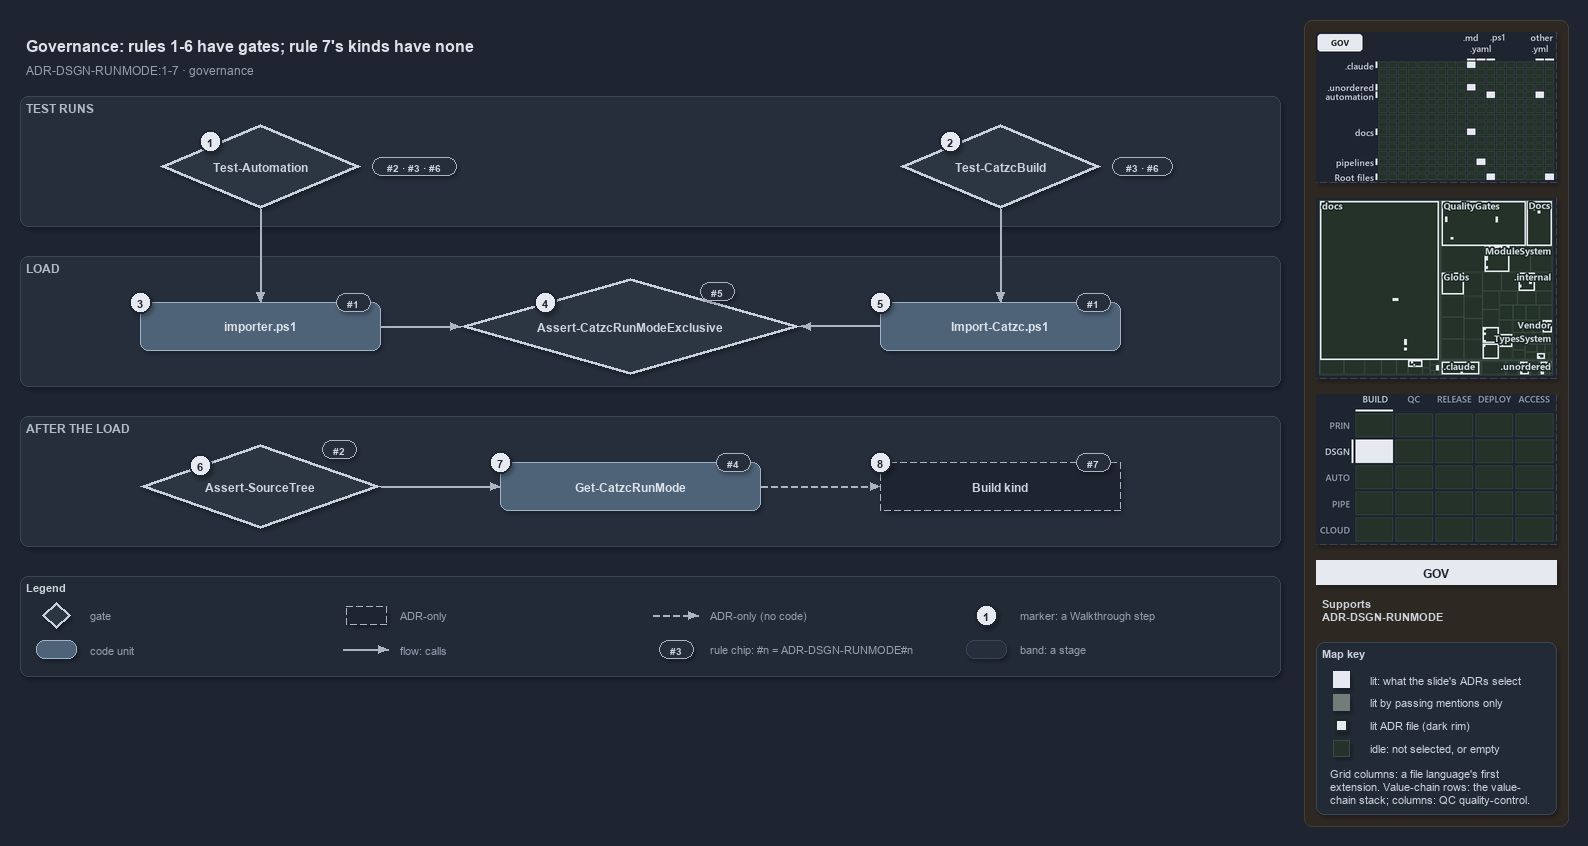

The diagram above was exported from draw.io. Its source (the exported page's mxGraphModel, read from the mxfile embedded in the PNG):
<mxGraphModel dx="1024" dy="768" grid="0" gridSize="10" guides="1" tooltips="1" connect="1" arrows="1" fold="1" page="1" pageScale="1" pageWidth="1572" pageHeight="690" background="#1E2430" math="0" shadow="1">
  <root>
    <mxCell id="0" />
    <mxCell id="1" parent="0" />
    <mxCell id="sidebar-bg" value="" style="rounded=1;arcSize=2;html=1;fillColor=#2E2823;strokeColor=#453C33;shadow=0;" vertex="1" parent="1">
      <mxGeometry x="1304" y="4" width="264" height="806" as="geometry" />
    </mxCell>
    <mxCell id="title" value="Governance: rules 1-6 have gates; rule 7's kinds have none" style="text;html=1;align=left;verticalAlign=middle;fontSize=16;fontStyle=1;fontColor=#DDE2E9;" vertex="1" parent="1">
      <mxGeometry x="20" y="14" width="1260" height="30" as="geometry" />
    </mxCell>
    <mxCell id="subtitle" value="ADR-DSGN-RUNMODE:1-7 &amp;#183; governance" style="text;html=1;align=left;verticalAlign=middle;fontSize=12;fontColor=#949FAE;" vertex="1" parent="1">
      <mxGeometry x="20" y="44" width="1240" height="20" as="geometry" />
    </mxCell>
    <mxCell id="band-tests" value="TEST RUNS" style="rounded=1;html=1;arcSize=3;fillColor=#262E3B;strokeColor=#3A4555;verticalAlign=top;align=left;spacingLeft=8;fontStyle=1;fontSize=12;fontColor=#B0BAC7;" vertex="1" parent="1">
      <mxGeometry x="20" y="80" width="1260" height="130" as="geometry" />
    </mxCell>
    <mxCell id="band-load" value="LOAD" style="rounded=1;html=1;arcSize=3;fillColor=#262E3B;strokeColor=#3A4555;verticalAlign=top;align=left;spacingLeft=8;fontStyle=1;fontSize=12;fontColor=#B0BAC7;" vertex="1" parent="1">
      <mxGeometry x="20" y="240" width="1260" height="130" as="geometry" />
    </mxCell>
    <mxCell id="band-after" value="AFTER THE LOAD" style="rounded=1;html=1;arcSize=3;fillColor=#262E3B;strokeColor=#3A4555;verticalAlign=top;align=left;spacingLeft=8;fontStyle=1;fontSize=12;fontColor=#B0BAC7;" vertex="1" parent="1">
      <mxGeometry x="20" y="400" width="1260" height="130" as="geometry" />
    </mxCell>
    <mxCell id="g-test-automation" value="&lt;b&gt;Test-Automation&lt;/b&gt;" style="rhombus;whiteSpace=wrap;html=1;fillColor=#2C3542;strokeColor=#C7D0DB;strokeWidth=3;fontSize=12;fontColor=#CDD3DC;" vertex="1" parent="1">
      <mxGeometry x="160" y="108" width="200" height="84" as="geometry" />
    </mxCell>
    <mxCell id="g-test-build" value="&lt;b&gt;Test-CatzcBuild&lt;/b&gt;" style="rhombus;whiteSpace=wrap;html=1;fillColor=#2C3542;strokeColor=#C7D0DB;strokeWidth=3;fontSize=12;fontColor=#CDD3DC;" vertex="1" parent="1">
      <mxGeometry x="900" y="108" width="200" height="84" as="geometry" />
    </mxCell>
    <mxCell id="g-importer" value="&lt;b&gt;importer.ps1&lt;/b&gt;" style="rounded=1;whiteSpace=wrap;html=1;arcSize=20;fillColor=#4E6378;strokeColor=#9FB3C8;fontColor=#DDE2E9;fontSize=12;" vertex="1" parent="1">
      <mxGeometry x="140" y="286" width="240" height="48" as="geometry" />
    </mxCell>
    <mxCell id="g-exclusive" value="&lt;b&gt;Assert-CatzcRunModeExclusive&lt;/b&gt;" style="rhombus;whiteSpace=wrap;html=1;fillColor=#2C3542;strokeColor=#C7D0DB;strokeWidth=3;fontSize=12;fontColor=#CDD3DC;" vertex="1" parent="1">
      <mxGeometry x="460" y="262" width="340" height="96" as="geometry" />
    </mxCell>
    <mxCell id="g-import-catzc" value="&lt;b&gt;Import-Catzc.ps1&lt;/b&gt;" style="rounded=1;whiteSpace=wrap;html=1;arcSize=20;fillColor=#4E6378;strokeColor=#9FB3C8;fontColor=#DDE2E9;fontSize=12;" vertex="1" parent="1">
      <mxGeometry x="880" y="286" width="240" height="48" as="geometry" />
    </mxCell>
    <mxCell id="g-kind" value="&lt;b&gt;Build kind&lt;/b&gt;" style="rounded=1;whiteSpace=wrap;html=1;arcSize=20;fillColor=#1E2430;strokeColor=#AAB4C3;dashed=1;fontSize=12;" vertex="1" parent="1">
      <mxGeometry x="880" y="446" width="240" height="48" as="geometry" />
    </mxCell>
    <mxCell id="g-runmode" value="&lt;b&gt;Get-CatzcRunMode&lt;/b&gt;" style="rounded=1;whiteSpace=wrap;html=1;arcSize=20;fillColor=#4E6378;strokeColor=#9FB3C8;fontColor=#DDE2E9;fontSize=12;" vertex="1" parent="1">
      <mxGeometry x="500" y="446" width="260" height="48" as="geometry" />
    </mxCell>
    <mxCell id="g-sourcetree" value="&lt;b&gt;Assert-SourceTree&lt;/b&gt;" style="rhombus;whiteSpace=wrap;html=1;fillColor=#2C3542;strokeColor=#C7D0DB;strokeWidth=3;fontSize=12;fontColor=#CDD3DC;" vertex="1" parent="1">
      <mxGeometry x="140" y="428" width="240" height="84" as="geometry" />
    </mxCell>
    <mxCell id="p-e-ta-importer-a" value="" style="text;html=1;strokeColor=none;fillColor=none;" vertex="1" parent="1">
      <mxGeometry x="260" y="192" width="1" height="1" as="geometry" />
    </mxCell>
    <mxCell id="p-e-ta-importer-b" value="" style="text;html=1;strokeColor=none;fillColor=none;" vertex="1" parent="1">
      <mxGeometry x="260" y="286" width="1" height="1" as="geometry" />
    </mxCell>
    <mxCell id="e-ta-importer" value="" style="edgeStyle=orthogonalEdgeStyle;rounded=1;html=1;fontSize=11;endArrow=block;strokeColor=#AAB4C3;fontColor=#CDD3DC;shadow=0;" edge="1" parent="1" source="p-e-ta-importer-a" target="p-e-ta-importer-b">
      <mxGeometry relative="1" as="geometry" />
    </mxCell>
    <mxCell id="p-e-tb-import-a" value="" style="text;html=1;strokeColor=none;fillColor=none;" vertex="1" parent="1">
      <mxGeometry x="1000" y="192" width="1" height="1" as="geometry" />
    </mxCell>
    <mxCell id="p-e-tb-import-b" value="" style="text;html=1;strokeColor=none;fillColor=none;" vertex="1" parent="1">
      <mxGeometry x="1000" y="286" width="1" height="1" as="geometry" />
    </mxCell>
    <mxCell id="e-tb-import" value="" style="edgeStyle=orthogonalEdgeStyle;rounded=1;html=1;fontSize=11;endArrow=block;strokeColor=#AAB4C3;fontColor=#CDD3DC;shadow=0;" edge="1" parent="1" source="p-e-tb-import-a" target="p-e-tb-import-b">
      <mxGeometry relative="1" as="geometry" />
    </mxCell>
    <mxCell id="p-e-importer-exclusive-a" value="" style="text;html=1;strokeColor=none;fillColor=none;" vertex="1" parent="1">
      <mxGeometry x="380" y="310" width="1" height="1" as="geometry" />
    </mxCell>
    <mxCell id="p-e-importer-exclusive-b" value="" style="text;html=1;strokeColor=none;fillColor=none;" vertex="1" parent="1">
      <mxGeometry x="460" y="310" width="1" height="1" as="geometry" />
    </mxCell>
    <mxCell id="e-importer-exclusive" value="" style="edgeStyle=orthogonalEdgeStyle;rounded=1;html=1;fontSize=11;endArrow=block;strokeColor=#AAB4C3;fontColor=#CDD3DC;shadow=0;" edge="1" parent="1" source="p-e-importer-exclusive-a" target="p-e-importer-exclusive-b">
      <mxGeometry relative="1" as="geometry" />
    </mxCell>
    <mxCell id="p-e-import-exclusive-a" value="" style="text;html=1;strokeColor=none;fillColor=none;" vertex="1" parent="1">
      <mxGeometry x="880" y="310" width="1" height="1" as="geometry" />
    </mxCell>
    <mxCell id="p-e-import-exclusive-b" value="" style="text;html=1;strokeColor=none;fillColor=none;" vertex="1" parent="1">
      <mxGeometry x="800" y="310" width="1" height="1" as="geometry" />
    </mxCell>
    <mxCell id="e-import-exclusive" value="" style="edgeStyle=orthogonalEdgeStyle;rounded=1;html=1;fontSize=11;endArrow=block;strokeColor=#AAB4C3;fontColor=#CDD3DC;shadow=0;" edge="1" parent="1" source="p-e-import-exclusive-a" target="p-e-import-exclusive-b">
      <mxGeometry relative="1" as="geometry" />
    </mxCell>
    <mxCell id="p-e-sourcetree-runmode-a" value="" style="text;html=1;strokeColor=none;fillColor=none;" vertex="1" parent="1">
      <mxGeometry x="380" y="470" width="1" height="1" as="geometry" />
    </mxCell>
    <mxCell id="p-e-sourcetree-runmode-b" value="" style="text;html=1;strokeColor=none;fillColor=none;" vertex="1" parent="1">
      <mxGeometry x="500" y="470" width="1" height="1" as="geometry" />
    </mxCell>
    <mxCell id="e-sourcetree-runmode" value="" style="edgeStyle=orthogonalEdgeStyle;rounded=1;html=1;fontSize=11;endArrow=block;strokeColor=#AAB4C3;fontColor=#CDD3DC;shadow=0;" edge="1" parent="1" source="p-e-sourcetree-runmode-a" target="p-e-sourcetree-runmode-b">
      <mxGeometry relative="1" as="geometry" />
    </mxCell>
    <mxCell id="p-e-runmode-kind-a" value="" style="text;html=1;strokeColor=none;fillColor=none;" vertex="1" parent="1">
      <mxGeometry x="760" y="470" width="1" height="1" as="geometry" />
    </mxCell>
    <mxCell id="p-e-runmode-kind-b" value="" style="text;html=1;strokeColor=none;fillColor=none;" vertex="1" parent="1">
      <mxGeometry x="880" y="470" width="1" height="1" as="geometry" />
    </mxCell>
    <mxCell id="e-runmode-kind" value="" style="edgeStyle=orthogonalEdgeStyle;rounded=1;html=1;fontSize=11;endArrow=block;strokeColor=#AAB4C3;dashed=1;fontColor=#CDD3DC;shadow=0;" edge="1" parent="1" source="p-e-runmode-kind-a" target="p-e-runmode-kind-b">
      <mxGeometry relative="1" as="geometry" />
    </mxCell>
    <mxCell id="chip-ta" value="#2 &amp;#183; #3 &amp;#183; #6" style="rounded=1;arcSize=50;whiteSpace=wrap;html=1;fillColor=#262E3B;strokeColor=#AAB4C3;fontColor=#CDD3DC;fontStyle=1;fontSize=10.5;" vertex="1" parent="1">
      <mxGeometry x="372" y="141" width="84" height="18" as="geometry" />
    </mxCell>
    <mxCell id="chip-tb" value="#3 &amp;#183; #6" style="rounded=1;arcSize=50;whiteSpace=wrap;html=1;fillColor=#262E3B;strokeColor=#AAB4C3;fontColor=#CDD3DC;fontStyle=1;fontSize=10.5;" vertex="1" parent="1">
      <mxGeometry x="1112" y="141" width="60" height="18" as="geometry" />
    </mxCell>
    <mxCell id="chip-importer" value="#1" style="rounded=1;arcSize=50;whiteSpace=wrap;html=1;fillColor=#262E3B;strokeColor=#AAB4C3;fontColor=#CDD3DC;fontStyle=1;fontSize=10.5;" vertex="1" parent="1">
      <mxGeometry x="336" y="277" width="34" height="18" as="geometry" />
    </mxCell>
    <mxCell id="chip-exclusive" value="#5" style="rounded=1;arcSize=50;whiteSpace=wrap;html=1;fillColor=#262E3B;strokeColor=#AAB4C3;fontColor=#CDD3DC;fontStyle=1;fontSize=10.5;" vertex="1" parent="1">
      <mxGeometry x="700" y="266" width="34" height="18" as="geometry" />
    </mxCell>
    <mxCell id="chip-import" value="#1" style="rounded=1;arcSize=50;whiteSpace=wrap;html=1;fillColor=#262E3B;strokeColor=#AAB4C3;fontColor=#CDD3DC;fontStyle=1;fontSize=10.5;" vertex="1" parent="1">
      <mxGeometry x="1076" y="277" width="34" height="18" as="geometry" />
    </mxCell>
    <mxCell id="chip-kind" value="#7" style="rounded=1;arcSize=50;whiteSpace=wrap;html=1;fillColor=#262E3B;strokeColor=#AAB4C3;fontColor=#CDD3DC;fontStyle=1;fontSize=10.5;" vertex="1" parent="1">
      <mxGeometry x="1076" y="437" width="34" height="18" as="geometry" />
    </mxCell>
    <mxCell id="chip-runmode" value="#4" style="rounded=1;arcSize=50;whiteSpace=wrap;html=1;fillColor=#262E3B;strokeColor=#AAB4C3;fontColor=#CDD3DC;fontStyle=1;fontSize=10.5;" vertex="1" parent="1">
      <mxGeometry x="716" y="437" width="34" height="18" as="geometry" />
    </mxCell>
    <mxCell id="chip-sourcetree" value="#2" style="rounded=1;arcSize=50;whiteSpace=wrap;html=1;fillColor=#262E3B;strokeColor=#AAB4C3;fontColor=#CDD3DC;fontStyle=1;fontSize=10.5;" vertex="1" parent="1">
      <mxGeometry x="322" y="424" width="34" height="18" as="geometry" />
    </mxCell>
    <mxCell id="mark-1" value="1" style="ellipse;html=1;fillColor=#E6EAF0;strokeColor=#1E2430;strokeWidth=2;fontColor=#1E2430;fontStyle=1;fontSize=11;" vertex="1" parent="1">
      <mxGeometry x="199" y="114" width="22" height="22" as="geometry" />
    </mxCell>
    <mxCell id="mark-2" value="2" style="ellipse;html=1;fillColor=#E6EAF0;strokeColor=#1E2430;strokeWidth=2;fontColor=#1E2430;fontStyle=1;fontSize=11;" vertex="1" parent="1">
      <mxGeometry x="939" y="114" width="22" height="22" as="geometry" />
    </mxCell>
    <mxCell id="mark-3" value="3" style="ellipse;html=1;fillColor=#E6EAF0;strokeColor=#1E2430;strokeWidth=2;fontColor=#1E2430;fontStyle=1;fontSize=11;" vertex="1" parent="1">
      <mxGeometry x="129" y="275" width="22" height="22" as="geometry" />
    </mxCell>
    <mxCell id="mark-4" value="4" style="ellipse;html=1;fillColor=#E6EAF0;strokeColor=#1E2430;strokeWidth=2;fontColor=#1E2430;fontStyle=1;fontSize=11;" vertex="1" parent="1">
      <mxGeometry x="534" y="275" width="22" height="22" as="geometry" />
    </mxCell>
    <mxCell id="mark-5" value="5" style="ellipse;html=1;fillColor=#E6EAF0;strokeColor=#1E2430;strokeWidth=2;fontColor=#1E2430;fontStyle=1;fontSize=11;" vertex="1" parent="1">
      <mxGeometry x="869" y="275" width="22" height="22" as="geometry" />
    </mxCell>
    <mxCell id="mark-6" value="6" style="ellipse;html=1;fillColor=#E6EAF0;strokeColor=#1E2430;strokeWidth=2;fontColor=#1E2430;fontStyle=1;fontSize=11;" vertex="1" parent="1">
      <mxGeometry x="189" y="438" width="22" height="22" as="geometry" />
    </mxCell>
    <mxCell id="mark-7" value="7" style="ellipse;html=1;fillColor=#E6EAF0;strokeColor=#1E2430;strokeWidth=2;fontColor=#1E2430;fontStyle=1;fontSize=11;" vertex="1" parent="1">
      <mxGeometry x="489" y="435" width="22" height="22" as="geometry" />
    </mxCell>
    <mxCell id="mark-8" value="8" style="ellipse;html=1;fillColor=#E6EAF0;strokeColor=#1E2430;strokeWidth=2;fontColor=#1E2430;fontStyle=1;fontSize=11;" vertex="1" parent="1">
      <mxGeometry x="869" y="435" width="22" height="22" as="geometry" />
    </mxCell>
    <mxCell id="legend" value="&lt;b&gt;Legend&lt;/b&gt;" style="rounded=1;whiteSpace=wrap;html=1;arcSize=6;fillColor=#222A36;strokeColor=#3A4555;align=left;verticalAlign=top;spacing=8;fontSize=11;fontColor=#CDD3DC;" vertex="1" parent="1">
      <mxGeometry x="20" y="560" width="1260" height="100" as="geometry" />
    </mxCell>
    <mxCell id="legend-0" value="" style="rhombus;whiteSpace=wrap;html=1;fillColor=#2C3542;strokeColor=#C7D0DB;strokeWidth=3;fontColor=#CDD3DC;" vertex="1" parent="1">
      <mxGeometry x="42" y="586" width="28" height="26" as="geometry" />
    </mxCell>
    <mxCell id="legend-0-text" value="gate" style="text;html=1;align=left;verticalAlign=middle;fontSize=11;fontColor=#949FAE;" vertex="1" parent="1">
      <mxGeometry x="84" y="589" width="260" height="20" as="geometry" />
    </mxCell>
    <mxCell id="legend-1" value="" style="rounded=1;whiteSpace=wrap;html=1;arcSize=20;fillColor=#4E6378;strokeColor=#9FB3C8;fontColor=#DDE2E9;" vertex="1" parent="1">
      <mxGeometry x="36" y="624" width="40" height="18" as="geometry" />
    </mxCell>
    <mxCell id="legend-1-text" value="code unit" style="text;html=1;align=left;verticalAlign=middle;fontSize=11;fontColor=#949FAE;" vertex="1" parent="1">
      <mxGeometry x="84" y="623" width="260" height="20" as="geometry" />
    </mxCell>
    <mxCell id="legend-2" value="" style="rounded=1;whiteSpace=wrap;html=1;arcSize=20;fillColor=#1E2430;strokeColor=#AAB4C3;dashed=1;" vertex="1" parent="1">
      <mxGeometry x="346" y="590" width="40" height="18" as="geometry" />
    </mxCell>
    <mxCell id="legend-2-text" value="ADR-only" style="text;html=1;align=left;verticalAlign=middle;fontSize=11;fontColor=#949FAE;" vertex="1" parent="1">
      <mxGeometry x="394" y="589" width="260" height="20" as="geometry" />
    </mxCell>
    <mxCell id="p-legend-3-a" value="" style="text;html=1;strokeColor=none;fillColor=none;" vertex="1" parent="1">
      <mxGeometry x="342" y="633" width="1" height="1" as="geometry" />
    </mxCell>
    <mxCell id="p-legend-3-b" value="" style="text;html=1;strokeColor=none;fillColor=none;" vertex="1" parent="1">
      <mxGeometry x="388" y="633" width="1" height="1" as="geometry" />
    </mxCell>
    <mxCell id="legend-3" value="" style="edgeStyle=orthogonalEdgeStyle;rounded=1;html=1;fontSize=11;endArrow=block;strokeColor=#AAB4C3;fontColor=#CDD3DC;shadow=0;" edge="1" parent="1" source="p-legend-3-a" target="p-legend-3-b">
      <mxGeometry relative="1" as="geometry" />
    </mxCell>
    <mxCell id="legend-3-text" value="flow: calls" style="text;html=1;align=left;verticalAlign=middle;fontSize=11;fontColor=#949FAE;" vertex="1" parent="1">
      <mxGeometry x="394" y="623" width="260" height="20" as="geometry" />
    </mxCell>
    <mxCell id="p-legend-4-a" value="" style="text;html=1;strokeColor=none;fillColor=none;" vertex="1" parent="1">
      <mxGeometry x="652" y="599" width="1" height="1" as="geometry" />
    </mxCell>
    <mxCell id="p-legend-4-b" value="" style="text;html=1;strokeColor=none;fillColor=none;" vertex="1" parent="1">
      <mxGeometry x="698" y="599" width="1" height="1" as="geometry" />
    </mxCell>
    <mxCell id="legend-4" value="" style="edgeStyle=orthogonalEdgeStyle;rounded=1;html=1;fontSize=11;endArrow=block;strokeColor=#AAB4C3;dashed=1;fontColor=#CDD3DC;shadow=0;" edge="1" parent="1" source="p-legend-4-a" target="p-legend-4-b">
      <mxGeometry relative="1" as="geometry" />
    </mxCell>
    <mxCell id="legend-4-text" value="ADR-only (no code)" style="text;html=1;align=left;verticalAlign=middle;fontSize=11;fontColor=#949FAE;" vertex="1" parent="1">
      <mxGeometry x="704" y="589" width="260" height="20" as="geometry" />
    </mxCell>
    <mxCell id="legend-5" value="#3" style="rounded=1;arcSize=50;whiteSpace=wrap;html=1;fillColor=#262E3B;strokeColor=#AAB4C3;fontColor=#CDD3DC;fontStyle=1;fontSize=10.5;" vertex="1" parent="1">
      <mxGeometry x="659" y="624" width="34" height="18" as="geometry" />
    </mxCell>
    <mxCell id="legend-5-text" value="rule chip: #n = ADR-DSGN-RUNMODE#n" style="text;html=1;align=left;verticalAlign=middle;fontSize=11;fontColor=#949FAE;" vertex="1" parent="1">
      <mxGeometry x="704" y="623" width="260" height="20" as="geometry" />
    </mxCell>
    <mxCell id="legend-6" value="1" style="ellipse;html=1;fillColor=#E6EAF0;strokeColor=#1E2430;strokeWidth=2;fontColor=#1E2430;fontStyle=1;fontSize=11;" vertex="1" parent="1">
      <mxGeometry x="975" y="588" width="22" height="22" as="geometry" />
    </mxCell>
    <mxCell id="legend-6-text" value="marker: a Walkthrough step" style="text;html=1;align=left;verticalAlign=middle;fontSize=11;fontColor=#949FAE;" vertex="1" parent="1">
      <mxGeometry x="1014" y="589" width="260" height="20" as="geometry" />
    </mxCell>
    <mxCell id="legend-7" value="" style="rounded=1;html=1;arcSize=3;fillColor=#262E3B;strokeColor=#3A4555;" vertex="1" parent="1">
      <mxGeometry x="966" y="624" width="40" height="18" as="geometry" />
    </mxCell>
    <mxCell id="legend-7-text" value="band: a stage" style="text;html=1;align=left;verticalAlign=middle;fontSize=11;fontColor=#949FAE;" vertex="1" parent="1">
      <mxGeometry x="1014" y="623" width="260" height="20" as="geometry" />
    </mxCell>
    <mxCell id="minimap-grid" value="" style="shape=image;html=1;imageAspect=0;aspect=fixed;verticalLabelPosition=bottom;strokeColor=#3A4555;dashed=1;fillColor=#222A36;image=data:image/png,(base64 omitted: 15312 chars);" vertex="1" parent="1">
      <mxGeometry x="1316" y="16" width="240" height="150" as="geometry" />
    </mxCell>
    <mxCell id="minimap-tree" value="" style="shape=image;html=1;imageAspect=0;aspect=fixed;verticalLabelPosition=bottom;strokeColor=#3A4555;dashed=1;fillColor=#222A36;image=data:image/png,(base64 omitted: 28284 chars);" vertex="1" parent="1">
      <mxGeometry x="1316" y="182" width="240" height="180" as="geometry" />
    </mxCell>
    <mxCell id="minimap-chain" value="" style="shape=image;html=1;imageAspect=0;aspect=fixed;verticalLabelPosition=bottom;strokeColor=#3A4555;dashed=1;fillColor=#222A36;image=data:image/png,(base64 omitted: 12436 chars);" vertex="1" parent="1">
      <mxGeometry x="1316" y="378" width="240" height="150" as="geometry" />
    </mxCell>
    <mxCell id="lens-badge" value="GOV" style="rounded=0;whiteSpace=wrap;html=1;align=center;verticalAlign=middle;fontSize=12;fontStyle=1;fontColor=#1E2430;fillColor=#E6EAF0;strokeColor=none;" vertex="1" parent="1">
      <mxGeometry x="1316" y="544" width="240" height="24" as="geometry" />
    </mxCell>
    <mxCell id="supports" value="&lt;b&gt;Supports&lt;/b&gt;&lt;br&gt;ADR-DSGN-RUNMODE" style="text;html=1;whiteSpace=wrap;align=left;verticalAlign=top;fontSize=11;fontColor=#CDD3DC;" vertex="1" parent="1">
      <mxGeometry x="1316" y="576" width="240" height="38" as="geometry" />
    </mxCell>
    <mxCell id="mapkey" value="&lt;b&gt;Map key&lt;/b&gt;" style="rounded=1;arcSize=6;whiteSpace=wrap;html=1;align=left;verticalAlign=top;fontSize=11;fontColor=#CDD3DC;fillColor=#222A36;strokeColor=#3A4555;spacingLeft=8;spacingTop=2;" vertex="1" parent="1">
      <mxGeometry x="1316" y="626" width="240" height="172" as="geometry" />
    </mxCell>
    <mxCell id="mapkey-lit" value="" style="rounded=0;html=1;fillColor=#E6EAF0;strokeColor=#E6EAF0;" vertex="1" parent="1">
      <mxGeometry x="1333.0" y="655.0" width="16" height="16" as="geometry" />
    </mxCell>
    <mxCell id="mapkey-lit-text" value="lit: what the slide's ADRs select" style="text;html=1;align=left;verticalAlign=middle;fontSize=11;fontColor=#CDD3DC;" vertex="1" parent="1">
      <mxGeometry x="1364" y="653" width="184" height="20" as="geometry" />
    </mxCell>
    <mxCell id="mapkey-touched" value="" style="rounded=0;html=1;fillColor=#727C79;strokeColor=#727C79;" vertex="1" parent="1">
      <mxGeometry x="1333.0" y="678.0" width="16" height="16" as="geometry" />
    </mxCell>
    <mxCell id="mapkey-touched-text" value="lit by passing mentions only" style="text;html=1;align=left;verticalAlign=middle;fontSize=11;fontColor=#CDD3DC;" vertex="1" parent="1">
      <mxGeometry x="1364" y="676" width="184" height="20" as="geometry" />
    </mxCell>
    <mxCell id="mapkey-adr" value="" style="rounded=0;html=1;fillColor=#E6EAF0;strokeColor=#1C2A24;strokeWidth=2;" vertex="1" parent="1">
      <mxGeometry x="1335.0" y="703.0" width="12" height="12" as="geometry" />
    </mxCell>
    <mxCell id="mapkey-adr-text" value="lit ADR file (dark rim)" style="text;html=1;align=left;verticalAlign=middle;fontSize=11;fontColor=#CDD3DC;" vertex="1" parent="1">
      <mxGeometry x="1364" y="699" width="184" height="20" as="geometry" />
    </mxCell>
    <mxCell id="mapkey-idle" value="" style="rounded=0;html=1;fillColor=#243229;strokeColor=#3B4D43;" vertex="1" parent="1">
      <mxGeometry x="1333.0" y="724.0" width="16" height="16" as="geometry" />
    </mxCell>
    <mxCell id="mapkey-idle-text" value="idle: not selected, or empty" style="text;html=1;align=left;verticalAlign=middle;fontSize=11;fontColor=#CDD3DC;" vertex="1" parent="1">
      <mxGeometry x="1364" y="722" width="184" height="20" as="geometry" />
    </mxCell>
    <mxCell id="mapkey-codes" value="Grid columns: a file language's first&lt;br&gt;extension. Value-chain rows: the value-&lt;br&gt;chain stack; columns: QC quality-control." style="text;html=1;align=left;verticalAlign=top;whiteSpace=wrap;fontSize=11;fontColor=#CDD3DC;" vertex="1" parent="1">
      <mxGeometry x="1324" y="746" width="224" height="46" as="geometry" />
    </mxCell>
  </root>
</mxGraphModel>